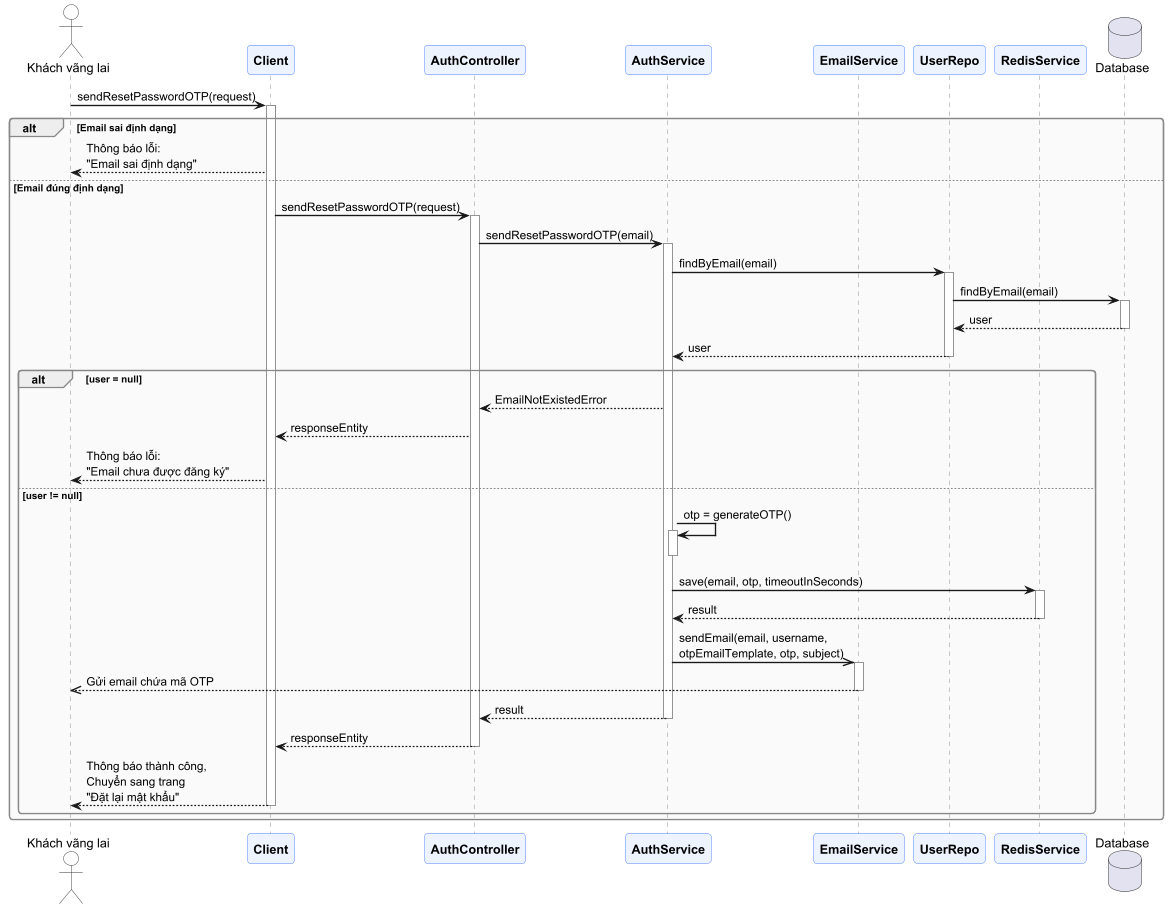

The diagram above was rendered by PlantUML. Its source (embedded in the PNG):
@startuml Reset_Password_Sequence
skinparam sequenceArrowThickness 1.5
skinparam roundcorner 8
skinparam responseMessageBelowArrow true
skinparam sequenceGroupBorderThickness 1.5

skinparam participant {
    BackgroundColor #EEF4FF
    BorderColor #4A7CFF
    FontStyle Bold
}
skinparam actor {
    BackgroundColor #FEFEFE
    BorderColor #333333
}
skinparam sequence {
    LifeLineBorderColor  #888888
    GroupBorderColor     #888888
    GroupBodyBackgroundColor #FAFAFA
    DividerBackgroundColor   #E8E8E8
}
actor "Khách vãng lai" as User
participant "Client" as client
participant "AuthController" as controller
participant "AuthService" as service
participant "EmailService" as mailService
participant "UserRepo" as repo
participant "RedisService" as redis
database "Database" as DB

User -> client : sendResetPasswordOTP(request)
activate client
alt Email sai định dạng
    client --> User : Thông báo lỗi:\n"Email sai định dạng"
else Email đúng định dạng
    client -> controller : sendResetPasswordOTP(request)
    activate controller

    controller   -> service : sendResetPasswordOTP(email)
    activate service

    service  -> repo  : findByEmail(email)
    activate repo

    repo  -> DB  : findByEmail(email)
    activate DB

    DB   --> repo : user
    deactivate DB

    repo   --> service : user
    deactivate repo

    alt user = null
        service  --> controller : EmailNotExistedError
        controller  --> client : responseEntity
        client --> User : Thông báo lỗi:\n"Email chưa được đăng ký"

    else user != null
        service  -> service  : otp = generateOTP()
        activate service
        deactivate service

        service  -> redis   : save(email, otp, timeoutInSeconds)
        activate redis
        redis --> service : result
        deactivate redis

        service ->> mailService: sendEmail(email, username,\notpEmailTemplate, otp, subject)
        activate mailService
        mailService -->> User: Gửi email chứa mã OTP
        deactivate mailService

        service  --> controller  : result
        deactivate service

        controller  --> client  : responseEntity
        deactivate controller

        client  --> User : Thông báo thành công,\nChuyển sang trang\n"Đặt lại mật khẩu"
        deactivate client
    end
end
@enduml